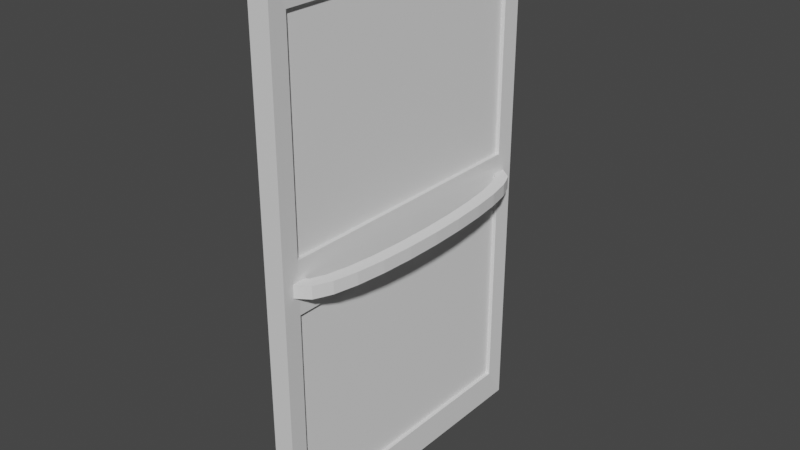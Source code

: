 # Source: temp_T_r.blend  (saved by Blender 2.93.21; exported with 4.5.12 LTS)
import bpy
from mathutils import Matrix  # noqa: F401  (used for matrix-valued properties, if any)

bpy.ops.wm.read_factory_settings(use_empty=True)
scene = bpy.context.scene
scene.name = 'Scene'

# ---- collections
col_t_r = bpy.data.collections.new('Tür'); scene.collection.children.link(col_t_r)

# ---- materials (node trees are filled in below, after node groups)
mat_material = bpy.data.materials.new('Material')
mat_material.alpha_threshold = 0.0
mat_material.use_transparent_shadow = False
mat_material.line_color = (0.0, 0.0, 0.0, 1.0)

# ---- material node trees
mat_material.use_nodes = True; mat_material.node_tree.nodes.clear()
_N = mat_material.node_tree.nodes; _L = mat_material.node_tree.links
n0 = _N.new('ShaderNodeOutputMaterial'); n0.name = 'Material Output'; n0.location = (300, 300)
n1 = _N.new('ShaderNodeBsdfPrincipled'); n1.name = 'Principled BSDF'; n1.location = (10, 300)
n1.distribution = 'GGX'
n1.subsurface_method = 'BURLEY'
n1.inputs[2].default_value = 0.4
n1.inputs[3].default_value = 1.45
n1.inputs[27].default_value = (0.0, 0.0, 0.0, 1.0)
n1.inputs[28].default_value = 1.0
_L.new(n1.outputs[0], n0.inputs[0])
n0.is_active_output = True

# ---- world
world_world = bpy.data.worlds.new('World'); scene.world = world_world
world_world.use_nodes = True; world_world.node_tree.nodes.clear()
_N = world_world.node_tree.nodes; _L = world_world.node_tree.links
n0 = _N.new('ShaderNodeOutputWorld'); n0.name = 'World Output'; n0.location = (300, 300)
n1 = _N.new('ShaderNodeBackground'); n1.name = 'Background'; n1.location = (10, 300)
n1.inputs[0].default_value = (0.05088, 0.05088, 0.05088, 1.0)
_L.new(n1.outputs[0], n0.inputs[0])
n0.is_active_output = True
world_world.color = (0.05088, 0.05088, 0.05088)
world_world.use_sun_shadow = False
world_world.sun_shadow_jitter_overblur = 0.0

# ---- meshes
me_cube = bpy.data.meshes.new('Cube')
me_cube.from_pydata([(1.0, 1.0, 1.0), (1.0, 1.0, -1.0), (1.0, -1.0, 1.0), (1.0, -1.0, -1.0), (-1.0, 1.0, 1.0), (-1.0, 1.0, -1.0), (-1.0, -1.0, 1.0), (-1.0, -1.0, -1.0), (-0.8834, 0.8834, -0.8834), (-0.8834, -0.8834, -0.8834), (0.8834, 0.8834, 0.8834), (0.8834, 0.8834, -0.8834), (-0.8834, -0.8834, 0.8834), (0.8834, -0.8834, 0.8834), (0.8834, -0.8834, -0.8834), (-0.8834, 0.8834, 0.8834), (0.8834, 0.8834, 0.09816), (0.8834, 0.8834, -0.09816), (-0.8834, -0.8834, -0.09816), (-0.8834, -0.8834, 0.09816), (0.8834, -0.8834, 0.09816), (0.8834, -0.8834, -0.09816), (-0.8834, 0.8834, 0.09816), (-0.8834, 0.8834, -0.09816)], [], [(0, 4, 6, 2), (3, 2, 6, 7), (1, 0, 10, 16, 17, 11), (5, 1, 3, 7), (2, 3, 14, 21, 20, 13), (5, 4, 0, 1), (3, 1, 11, 14), (5, 7, 9, 8), (6, 4, 15, 12), (0, 2, 13, 10), (4, 5, 8, 23, 22, 15), (7, 6, 12, 19, 18, 9), (19, 20, 16, 22), (16, 20, 21, 17), (19, 12, 13, 20), (19, 22, 23, 18), (16, 10, 15, 22), (10, 13, 12, 15), (17, 21, 18, 23), (9, 18, 21, 14), (11, 17, 23, 8), (8, 9, 14, 11)])
_uv = me_cube.uv_layers.new(name='UVMap')
_uv.uv.foreach_set('vector', [0.625, 0.5, 0.875, 0.5, 0.875, 0.75, 0.625, 0.75, 0.375, 0.75, 0.625, 0.75, 0.625, 1.0, 0.375, 1.0, 0.375, 0.5, 0.625, 0.5, 0.625, 0.5, 0.5139, 0.5, 0.4861, 0.5, 0.375, 0.5, 0.125, 0.5, 0.375, 0.5, 0.375, 0.75, 0.125, 0.75, 0.625, 0.75, 0.375, 0.75, 0.375, 0.75, 0.4861, 0.75, 0.5139, 0.75, 0.625, 0.75, 0.375, 0.25, 0.625, 0.25, 0.625, 0.5, 0.375, 0.5, 0.375, 0.75, 0.375, 0.5, 0.375, 0.5, 0.375, 0.75, 0.125, 0.5, 0.125, 0.75, 0.125, 0.75, 0.125, 0.5, 0.875, 0.75, 0.875, 0.5, 0.875, 0.5, 0.875, 0.75, 0.625, 0.5, 0.625, 0.75, 0.625, 0.75, 0.625, 0.5, 0.625, 0.25, 0.375, 0.25, 0.375, 0.25, 0.4861, 0.25, 0.5139, 0.25, 0.625, 0.25, 0.375, 1.0, 0.625, 1.0, 0.625, 1.0, 0.5139, 1.0, 0.4861, 1.0, 0.375, 1.0, 0.5139, 0.0, 0.5139, 0.75, 0.5139, 0.5, 0.5139, 0.25, 0.5139, 0.5, 0.5139, 0.75, 0.4861, 0.75, 0.4861, 0.5, 0.5139, 1.0, 0.625, 1.0, 0.625, 0.75, 0.5139, 0.75, 0.5139, 0.0, 0.5139, 0.25, 0.4861, 0.25, 0.4861, 0.0, 0.5139, 0.5, 0.625, 0.5, 0.625, 0.25, 0.5139, 0.25, 0.625, 0.5, 0.625, 0.75, 0.875, 0.75, 0.625, 0.25, 0.4861, 0.5, 0.4861, 0.75, 0.4861, 0.0, 0.4861, 0.25, 0.375, 1.0, 0.4861, 0.0, 0.4861, 0.75, 0.375, 0.75, 0.375, 0.5, 0.4861, 0.5, 0.4861, 0.25, 0.375, 0.25, 0.375, 0.25, 0.375, 1.0, 0.375, 0.75, 0.375, 0.5])
me_cube.materials.append(mat_material)
me_cube.use_remesh_preserve_volume = False
me_cube.use_remesh_preserve_attributes = False
me_cube.use_mirror_vertex_groups = False
me_cube.update()
me_beziercurve_001 = bpy.data.meshes.new('BezierCurve.001')
me_beziercurve_001.from_pydata([(-0.06604, -0.6865, -0.02984), (-0.0304, -0.6386, -0.02984), (-0.0304, -0.6386, 0.02984), (-0.06604, -0.6865, 0.02984), (-0.1066, -0.6549, -0.02984), (-0.05942, -0.6184, -0.02984), (-0.05942, -0.6184, 0.02984), (-0.1066, -0.6549, 0.02984), (-0.1407, -0.5734, -0.02984), (-0.08367, -0.5559, -0.02984), (-0.08367, -0.5559, 0.02984), (-0.1407, -0.5734, 0.02984), (-0.1649, -0.4608, -0.02984), (-0.1061, -0.4509, -0.02984), (-0.1061, -0.4509, 0.02984), (-0.1649, -0.4608, 0.02984), (-0.1824, -0.3223, -0.02984), (-0.123, -0.3164, -0.02984), (-0.123, -0.3164, 0.02984), (-0.1824, -0.3223, 0.02984), (-0.1934, -0.1659, -0.02984), (-0.1337, -0.163, -0.02984), (-0.1337, -0.163, 0.02984), (-0.1934, -0.1659, 0.02984), (-0.1977, -0.0004627, -0.02984), (-0.138, -0.0001152, -0.02984), (-0.138, -0.0001152, 0.02984), (-0.1977, -0.0004627, 0.02984), (-0.1953, 0.165, -0.02984), (-0.1356, 0.1628, -0.02984), (-0.1356, 0.1628, 0.02984), (-0.1953, 0.165, 0.02984), (-0.1858, 0.3216, -0.02984), (-0.1263, 0.3161, -0.02984), (-0.1263, 0.3161, 0.02984), (-0.1858, 0.3216, 0.02984), (-0.1689, 0.4604, -0.02984), (-0.11, 0.4504, -0.02984), (-0.11, 0.4504, 0.02984), (-0.1689, 0.4604, 0.02984), (-0.1438, 0.5736, -0.02984), (-0.08704, 0.5551, -0.02984), (-0.08704, 0.5551, 0.02984), (-0.1438, 0.5736, 0.02984), (-0.1065, 0.6557, -0.02984), (-0.06092, 0.6172, -0.02984), (-0.06092, 0.6172, 0.02984), (-0.1065, 0.6557, 0.02984), (-0.0606, 0.6875, -0.02984), (-0.02774, 0.6377, -0.02984), (-0.02774, 0.6377, 0.02984), (-0.0606, 0.6875, 0.02984), (-0.1253, -0.6119, -0.02984), (-0.06996, -0.5895, -0.02984), (-0.06996, -0.5895, 0.02984), (-0.1253, -0.6119, 0.02984), (-0.153, -0.5165, -0.02984), (-0.09466, -0.504, -0.02984), (-0.09466, -0.504, 0.02984), (-0.153, -0.5165, 0.02984), (-0.1708, -0.4141, -0.02984), (-0.1116, -0.4066, -0.02984), (-0.1116, -0.4066, 0.02984), (-0.1708, -0.4141, 0.02984), (-0.1766, -0.3686, -0.02984), (-0.1173, -0.3611, -0.02984), (-0.1173, -0.3611, 0.02984), (-0.1766, -0.3686, 0.02984), (-0.1861, -0.2698, -0.02984), (-0.1265, -0.2656, -0.02984), (-0.1265, -0.2656, 0.02984), (-0.1861, -0.2698, 0.02984), (-0.1897, -0.2182, -0.02984), (-0.1302, -0.214, -0.02984), (-0.1302, -0.214, 0.02984), (-0.1897, -0.2182, 0.02984), (-0.1948, -0.1105, -0.02984), (-0.1352, -0.1089, -0.02984), (-0.1352, -0.1089, 0.02984), (-0.1948, -0.1105, 0.02984), (-0.1963, -0.05579, -0.02984), (-0.1366, -0.05422, -0.02984), (-0.1366, -0.05422, 0.02984), (-0.1963, -0.05579, 0.02984), (-0.1969, 0.05487, -0.02984), (-0.1372, 0.05399, -0.02984), (-0.1372, 0.05399, 0.02984), (-0.1969, 0.05487, 0.02984), (-0.1961, 0.1096, -0.02984), (-0.1364, 0.1087, -0.02984), (-0.1364, 0.1087, 0.02984), (-0.1961, 0.1096, 0.02984), (-0.1921, 0.2173, -0.02984), (-0.1325, 0.2137, -0.02984), (-0.1325, 0.2137, 0.02984), (-0.1921, 0.2173, 0.02984), (-0.189, 0.269, -0.02984), (-0.1294, 0.2654, -0.02984), (-0.1294, 0.2654, 0.02984), (-0.189, 0.269, 0.02984), (-0.1801, 0.368, -0.02984), (-0.1209, 0.3608, -0.02984), (-0.1209, 0.3608, 0.02984), (-0.1801, 0.368, 0.02984), (-0.1746, 0.4135, -0.02984), (-0.1154, 0.4063, -0.02984), (-0.1154, 0.4063, 0.02984), (-0.1746, 0.4135, 0.02984), (-0.1566, 0.5163, -0.02984), (-0.09829, 0.5035, -0.02984), (-0.09829, 0.5035, 0.02984), (-0.1566, 0.5163, 0.02984), (-0.1269, 0.6124, -0.02984), (-0.07225, 0.5884, -0.02984), (-0.07225, 0.5884, 0.02984), (-0.1269, 0.6124, 0.02984), (-0.04673, -0.7009, 0.02984), (-0.04673, -0.7009, -0.02984), (-0.01109, -0.653, -0.02984), (-0.01109, -0.653, 0.02984), (-0.04645, 0.6968, -0.02984), (-0.04645, 0.6968, 0.02984), (-0.01359, 0.647, 0.02984), (-0.01359, 0.647, -0.02984), (0.06604, 0.6865, -0.02984), (0.0304, 0.6386, -0.02984), (0.0304, 0.6386, 0.02984), (0.06604, 0.6865, 0.02984), (0.1066, 0.6549, -0.02984), (0.05942, 0.6184, -0.02984), (0.05942, 0.6184, 0.02984), (0.1066, 0.6549, 0.02984), (0.1407, 0.5734, -0.02984), (0.08367, 0.5559, -0.02984), (0.08367, 0.5559, 0.02984), (0.1407, 0.5734, 0.02984), (0.1649, 0.4608, -0.02984), (0.1061, 0.4509, -0.02984), (0.1061, 0.4509, 0.02984), (0.1649, 0.4608, 0.02984), (0.1824, 0.3223, -0.02984), (0.123, 0.3164, -0.02984), (0.123, 0.3164, 0.02984), (0.1824, 0.3223, 0.02984), (0.1934, 0.1659, -0.02984), (0.1337, 0.163, -0.02984), (0.1337, 0.163, 0.02984), (0.1934, 0.1659, 0.02984), (0.1977, 0.0004626, -0.02984), (0.138, 0.0001151, -0.02984), (0.138, 0.0001151, 0.02984), (0.1977, 0.0004626, 0.02984), (0.1953, -0.165, -0.02984), (0.1356, -0.1628, -0.02984), (0.1356, -0.1628, 0.02984), (0.1953, -0.165, 0.02984), (0.1858, -0.3216, -0.02984), (0.1263, -0.3161, -0.02984), (0.1263, -0.3161, 0.02984), (0.1858, -0.3216, 0.02984), (0.1689, -0.4604, -0.02984), (0.11, -0.4504, -0.02984), (0.11, -0.4504, 0.02984), (0.1689, -0.4604, 0.02984), (0.1438, -0.5736, -0.02984), (0.08704, -0.5551, -0.02984), (0.08704, -0.5551, 0.02984), (0.1438, -0.5736, 0.02984), (0.1065, -0.6557, -0.02984), (0.06092, -0.6172, -0.02984), (0.06092, -0.6172, 0.02984), (0.1065, -0.6557, 0.02984), (0.0606, -0.6875, -0.02984), (0.02774, -0.6377, -0.02984), (0.02774, -0.6377, 0.02984), (0.0606, -0.6875, 0.02984), (0.1253, 0.6119, -0.02984), (0.06996, 0.5895, -0.02984), (0.06996, 0.5895, 0.02984), (0.1253, 0.6119, 0.02984), (0.153, 0.5165, -0.02984), (0.09466, 0.504, -0.02984), (0.09466, 0.504, 0.02984), (0.153, 0.5165, 0.02984), (0.1708, 0.4141, -0.02984), (0.1116, 0.4066, -0.02984), (0.1116, 0.4066, 0.02984), (0.1708, 0.4141, 0.02984), (0.1766, 0.3686, -0.02984), (0.1173, 0.3611, -0.02984), (0.1173, 0.3611, 0.02984), (0.1766, 0.3686, 0.02984), (0.1861, 0.2698, -0.02984), (0.1265, 0.2656, -0.02984), (0.1265, 0.2656, 0.02984), (0.1861, 0.2698, 0.02984), (0.1897, 0.2182, -0.02984), (0.1302, 0.214, -0.02984), (0.1302, 0.214, 0.02984), (0.1897, 0.2182, 0.02984), (0.1948, 0.1105, -0.02984), (0.1352, 0.1089, -0.02984), (0.1352, 0.1089, 0.02984), (0.1948, 0.1105, 0.02984), (0.1963, 0.05579, -0.02984), (0.1366, 0.05422, -0.02984), (0.1366, 0.05422, 0.02984), (0.1963, 0.05579, 0.02984), (0.1969, -0.05487, -0.02984), (0.1372, -0.05399, -0.02984), (0.1372, -0.05399, 0.02984), (0.1969, -0.05487, 0.02984), (0.1961, -0.1096, -0.02984), (0.1364, -0.1087, -0.02984), (0.1364, -0.1087, 0.02984), (0.1961, -0.1096, 0.02984), (0.1921, -0.2173, -0.02984), (0.1325, -0.2137, -0.02984), (0.1325, -0.2137, 0.02984), (0.1921, -0.2173, 0.02984), (0.189, -0.269, -0.02984), (0.1294, -0.2654, -0.02984), (0.1294, -0.2654, 0.02984), (0.189, -0.269, 0.02984), (0.1801, -0.368, -0.02984), (0.1209, -0.3608, -0.02984), (0.1209, -0.3608, 0.02984), (0.1801, -0.368, 0.02984), (0.1746, -0.4135, -0.02984), (0.1154, -0.4063, -0.02984), (0.1154, -0.4063, 0.02984), (0.1746, -0.4135, 0.02984), (0.1566, -0.5163, -0.02984), (0.09829, -0.5035, -0.02984), (0.09829, -0.5035, 0.02984), (0.1566, -0.5163, 0.02984), (0.1269, -0.6124, -0.02984), (0.07225, -0.5884, -0.02984), (0.07225, -0.5884, 0.02984), (0.1269, -0.6124, 0.02984), (0.04673, 0.7009, 0.02984), (0.04673, 0.7009, -0.02984), (0.01109, 0.653, -0.02984), (0.01109, 0.653, 0.02984), (0.04645, -0.6968, -0.02984), (0.04645, -0.6968, 0.02984), (0.01359, -0.647, 0.02984), (0.01359, -0.647, -0.02984)], [], [(2, 3, 116, 119), (49, 48, 120, 123), (4, 5, 1, 0), (5, 6, 2, 1), (6, 7, 3, 2), (7, 4, 0, 3), (52, 53, 5, 4), (53, 54, 6, 5), (54, 55, 7, 6), (55, 52, 4, 7), (8, 9, 53, 52), (9, 10, 54, 53), (10, 11, 55, 54), (11, 8, 52, 55), (56, 57, 9, 8), (57, 58, 10, 9), (58, 59, 11, 10), (59, 56, 8, 11), (12, 13, 57, 56), (13, 14, 58, 57), (14, 15, 59, 58), (15, 12, 56, 59), (60, 61, 13, 12), (61, 62, 14, 13), (62, 63, 15, 14), (63, 60, 12, 15), (64, 65, 61, 60), (65, 66, 62, 61), (66, 67, 63, 62), (67, 64, 60, 63), (16, 17, 65, 64), (17, 18, 66, 65), (18, 19, 67, 66), (19, 16, 64, 67), (68, 69, 17, 16), (69, 70, 18, 17), (70, 71, 19, 18), (71, 68, 16, 19), (72, 73, 69, 68), (73, 74, 70, 69), (74, 75, 71, 70), (75, 72, 68, 71), (20, 21, 73, 72), (21, 22, 74, 73), (22, 23, 75, 74), (23, 20, 72, 75), (76, 77, 21, 20), (77, 78, 22, 21), (78, 79, 23, 22), (79, 76, 20, 23), (80, 81, 77, 76), (81, 82, 78, 77), (82, 83, 79, 78), (83, 80, 76, 79), (24, 25, 81, 80), (25, 26, 82, 81), (26, 27, 83, 82), (27, 24, 80, 83), (84, 85, 25, 24), (85, 86, 26, 25), (86, 87, 27, 26), (87, 84, 24, 27), (88, 89, 85, 84), (89, 90, 86, 85), (90, 91, 87, 86), (91, 88, 84, 87), (28, 29, 89, 88), (29, 30, 90, 89), (30, 31, 91, 90), (31, 28, 88, 91), (92, 93, 29, 28), (93, 94, 30, 29), (94, 95, 31, 30), (95, 92, 28, 31), (96, 97, 93, 92), (97, 98, 94, 93), (98, 99, 95, 94), (99, 96, 92, 95), (32, 33, 97, 96), (33, 34, 98, 97), (34, 35, 99, 98), (35, 32, 96, 99), (100, 101, 33, 32), (101, 102, 34, 33), (102, 103, 35, 34), (103, 100, 32, 35), (104, 105, 101, 100), (105, 106, 102, 101), (106, 107, 103, 102), (107, 104, 100, 103), (36, 37, 105, 104), (37, 38, 106, 105), (38, 39, 107, 106), (39, 36, 104, 107), (108, 109, 37, 36), (109, 110, 38, 37), (110, 111, 39, 38), (111, 108, 36, 39), (40, 41, 109, 108), (41, 42, 110, 109), (42, 43, 111, 110), (43, 40, 108, 111), (112, 113, 41, 40), (113, 114, 42, 41), (114, 115, 43, 42), (115, 112, 40, 43), (44, 45, 113, 112), (45, 46, 114, 113), (46, 47, 115, 114), (47, 44, 112, 115), (48, 49, 45, 44), (49, 50, 46, 45), (50, 51, 47, 46), (51, 48, 44, 47), (117, 118, 119, 116), (0, 1, 118, 117), (1, 2, 119, 118), (3, 0, 117, 116), (121, 122, 123, 120), (51, 50, 122, 121), (50, 49, 123, 122), (48, 51, 121, 120), (126, 127, 240, 243), (173, 172, 244, 247), (128, 129, 125, 124), (129, 130, 126, 125), (130, 131, 127, 126), (131, 128, 124, 127), (176, 177, 129, 128), (177, 178, 130, 129), (178, 179, 131, 130), (179, 176, 128, 131), (132, 133, 177, 176), (133, 134, 178, 177), (134, 135, 179, 178), (135, 132, 176, 179), (180, 181, 133, 132), (181, 182, 134, 133), (182, 183, 135, 134), (183, 180, 132, 135), (136, 137, 181, 180), (137, 138, 182, 181), (138, 139, 183, 182), (139, 136, 180, 183), (184, 185, 137, 136), (185, 186, 138, 137), (186, 187, 139, 138), (187, 184, 136, 139), (188, 189, 185, 184), (189, 190, 186, 185), (190, 191, 187, 186), (191, 188, 184, 187), (140, 141, 189, 188), (141, 142, 190, 189), (142, 143, 191, 190), (143, 140, 188, 191), (192, 193, 141, 140), (193, 194, 142, 141), (194, 195, 143, 142), (195, 192, 140, 143), (196, 197, 193, 192), (197, 198, 194, 193), (198, 199, 195, 194), (199, 196, 192, 195), (144, 145, 197, 196), (145, 146, 198, 197), (146, 147, 199, 198), (147, 144, 196, 199), (200, 201, 145, 144), (201, 202, 146, 145), (202, 203, 147, 146), (203, 200, 144, 147), (204, 205, 201, 200), (205, 206, 202, 201), (206, 207, 203, 202), (207, 204, 200, 203), (148, 149, 205, 204), (149, 150, 206, 205), (150, 151, 207, 206), (151, 148, 204, 207), (208, 209, 149, 148), (209, 210, 150, 149), (210, 211, 151, 150), (211, 208, 148, 151), (212, 213, 209, 208), (213, 214, 210, 209), (214, 215, 211, 210), (215, 212, 208, 211), (152, 153, 213, 212), (153, 154, 214, 213), (154, 155, 215, 214), (155, 152, 212, 215), (216, 217, 153, 152), (217, 218, 154, 153), (218, 219, 155, 154), (219, 216, 152, 155), (220, 221, 217, 216), (221, 222, 218, 217), (222, 223, 219, 218), (223, 220, 216, 219), (156, 157, 221, 220), (157, 158, 222, 221), (158, 159, 223, 222), (159, 156, 220, 223), (224, 225, 157, 156), (225, 226, 158, 157), (226, 227, 159, 158), (227, 224, 156, 159), (228, 229, 225, 224), (229, 230, 226, 225), (230, 231, 227, 226), (231, 228, 224, 227), (160, 161, 229, 228), (161, 162, 230, 229), (162, 163, 231, 230), (163, 160, 228, 231), (232, 233, 161, 160), (233, 234, 162, 161), (234, 235, 163, 162), (235, 232, 160, 163), (164, 165, 233, 232), (165, 166, 234, 233), (166, 167, 235, 234), (167, 164, 232, 235), (236, 237, 165, 164), (237, 238, 166, 165), (238, 239, 167, 166), (239, 236, 164, 167), (168, 169, 237, 236), (169, 170, 238, 237), (170, 171, 239, 238), (171, 168, 236, 239), (172, 173, 169, 168), (173, 174, 170, 169), (174, 175, 171, 170), (175, 172, 168, 171), (241, 242, 243, 240), (124, 125, 242, 241), (125, 126, 243, 242), (127, 124, 241, 240), (245, 246, 247, 244), (175, 174, 246, 245), (174, 173, 247, 246), (172, 175, 245, 244)])
me_beziercurve_001.use_remesh_fix_poles = True
me_beziercurve_001.use_remesh_preserve_attributes = False
me_beziercurve_001.update()
me_cube_001 = bpy.data.meshes.new('Cube.001')
me_cube_001.from_pydata([(-1.0, -1.0, -1.0), (-1.0, -1.0, 1.0), (-1.0, 1.0, -1.0), (-1.0, 1.0, 1.0), (1.0, -1.0, -1.0), (1.0, -1.0, 1.0), (1.0, 1.0, -1.0), (1.0, 1.0, 1.0)], [], [(0, 1, 3, 2), (2, 3, 7, 6), (6, 7, 5, 4), (4, 5, 1, 0), (2, 6, 4, 0), (7, 3, 1, 5)])
_uv = me_cube_001.uv_layers.new(name='UVMap')
_uv.uv.foreach_set('vector', [0.375, 0.0, 0.625, 0.0, 0.625, 0.25, 0.375, 0.25, 0.375, 0.25, 0.625, 0.25, 0.625, 0.5, 0.375, 0.5, 0.375, 0.5, 0.625, 0.5, 0.625, 0.75, 0.375, 0.75, 0.375, 0.75, 0.625, 0.75, 0.625, 1.0, 0.375, 1.0, 0.125, 0.5, 0.375, 0.5, 0.375, 0.75, 0.125, 0.75, 0.625, 0.5, 0.875, 0.5, 0.875, 0.75, 0.625, 0.75])
me_cube_001.use_remesh_fix_poles = True
me_cube_001.use_remesh_preserve_attributes = False
me_cube_001.update()

# ---- objects
ob_metall = bpy.data.objects.new('Metall', me_cube)
ob_handle = bpy.data.objects.new('Handle', me_beziercurve_001)
ob_glas = bpy.data.objects.new('Glas', me_cube_001)

# ---- transforms, parenting, visibility, modifiers, constraints
ob_metall.location = (0.0, 0.0, 0.0)
ob_metall.scale = (0.05, 0.75, 1.25)
ob_metall.lock_rotations_4d = False
ob_metall.empty_display_type = 'ARROWS'
ob_metall.lineart.crease_threshold = 0.0
ob_handle.location = (0.0, 0.0, 0.0)
ob_handle.rotation_euler = (0.0, -0.0, 3.142)
ob_glas.location = (0.0, 0.0, 0.0)
ob_glas.scale = (0.025, 0.7, 1.15)

# ---- collection membership
col_t_r.objects.link(ob_metall)
col_t_r.objects.link(ob_handle)
col_t_r.objects.link(ob_glas)

# ---- scene / render settings (as saved in the file)
scene.frame_start = 1; scene.frame_end = 250; scene.frame_set(1)
scene.render.engine = 'BLENDER_EEVEE_NEXT'
scene.cycles.use_denoising = False
scene.cycles.samples = 128
scene.cycles.sampling_pattern = 'TABULATED_SOBOL'
scene.cycles.use_adaptive_sampling = False
scene.cycles.use_light_tree = False
scene.view_settings.view_transform = 'Filmic'
bpy.context.view_layer.update()

# ---- added for rendering (the .blend has no active camera and no usable light): camera, sun
cam_auto = bpy.data.cameras.new('AutoCamera')
cam_auto.lens = 50.0
cam_auto.sensor_width = 36.0
cam_auto.clip_end = 1000.0
ob_auto_camera = bpy.data.objects.new('AutoCamera', cam_auto)
scene.collection.objects.link(ob_auto_camera)
ob_auto_camera.location = (2.72217, -3.26661, 2.17774)
ob_auto_camera.rotation_euler = (1.09748, -7.21219e-08, 0.694738)
scene.camera = ob_auto_camera
light_auto_sun = bpy.data.lights.new('AutoSun', 'SUN')
light_auto_sun.energy = 3.0
light_auto_sun.angle = 0.0523599
ob_auto_sun = bpy.data.objects.new('AutoSun', light_auto_sun)
scene.collection.objects.link(ob_auto_sun)
ob_auto_sun.rotation_euler = (0.872665, 0.174533, 0.523599)
bpy.context.view_layer.update()
